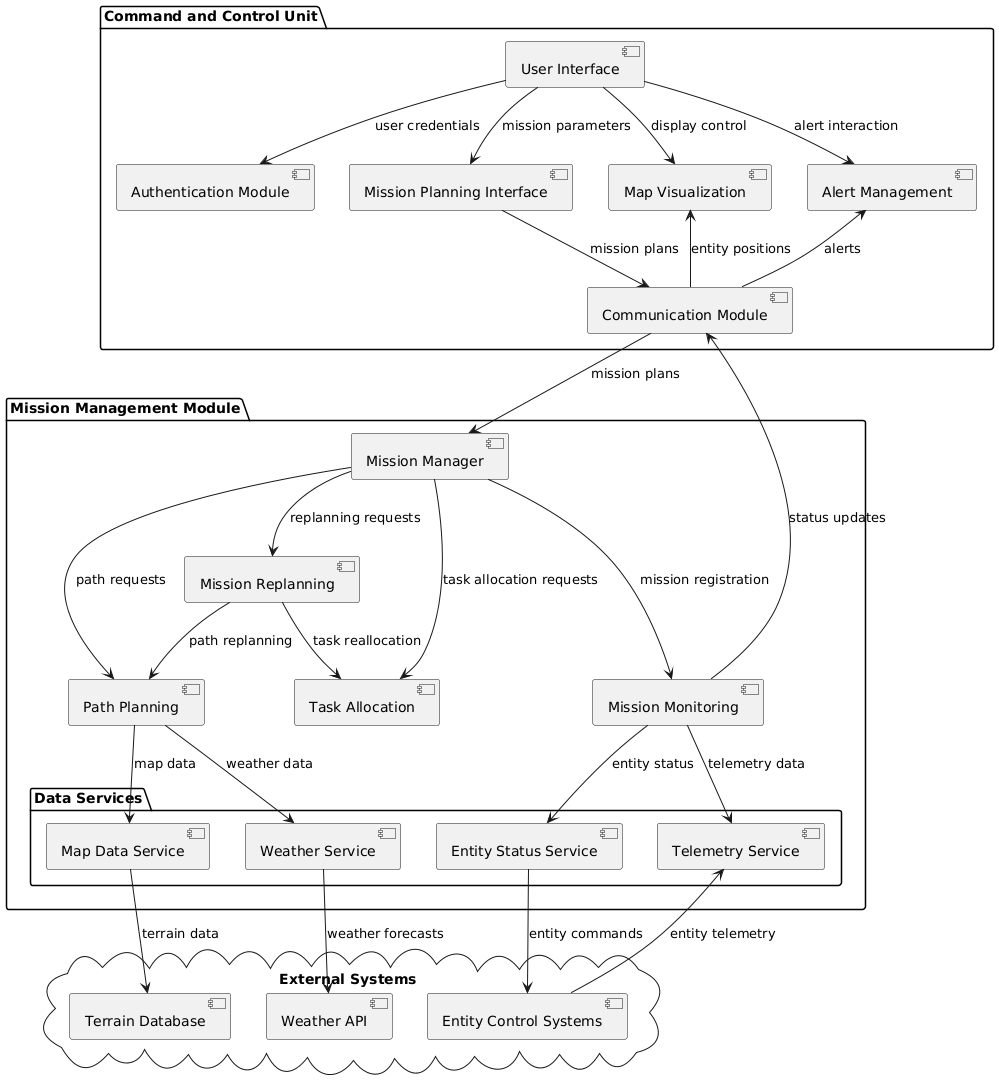

The diagram above was rendered by PlantUML. Its source (embedded in the PNG):
@startuml
package "Command and Control Unit" {
  [User Interface] as UI
  [Authentication Module] as AUTH
  [Mission Planning Interface] as MPI
  [Map Visualization] as MAP
  [Alert Management] as ALERT
  [Communication Module] as COMM
}

package "Mission Management Module" {
  [Mission Manager] as MM
  [Path Planning] as PP
  [Mission Monitoring] as MMON
  [Task Allocation] as TA
  [Mission Replanning] as MR
  
  package "Data Services" {
    [Map Data Service] as MDS
    [Weather Service] as WS
    [Entity Status Service] as ESS
    [Telemetry Service] as TS
  }
}

cloud "External Systems" {
  [Weather API] as WAPI
  [Terrain Database] as TDB
  [Entity Control Systems] as ECS
}

UI --> AUTH : user credentials
UI --> MPI : mission parameters
UI --> MAP : display control
UI --> ALERT : alert interaction

MPI --> COMM : mission plans
COMM --> MM : mission plans
MM --> PP : path requests
MM --> TA : task allocation requests
MM --> MMON : mission registration
MM --> MR : replanning requests

PP --> MDS : map data
PP --> WS : weather data
MMON --> TS : telemetry data
MMON --> ESS : entity status
MR --> PP : path replanning
MR --> TA : task reallocation

MDS --> TDB : terrain data
WS --> WAPI : weather forecasts
ESS --> ECS : entity commands
TS <-- ECS : entity telemetry

MMON --> COMM : status updates
ALERT <-- COMM : alerts
MAP <-- COMM : entity positions

@enduml